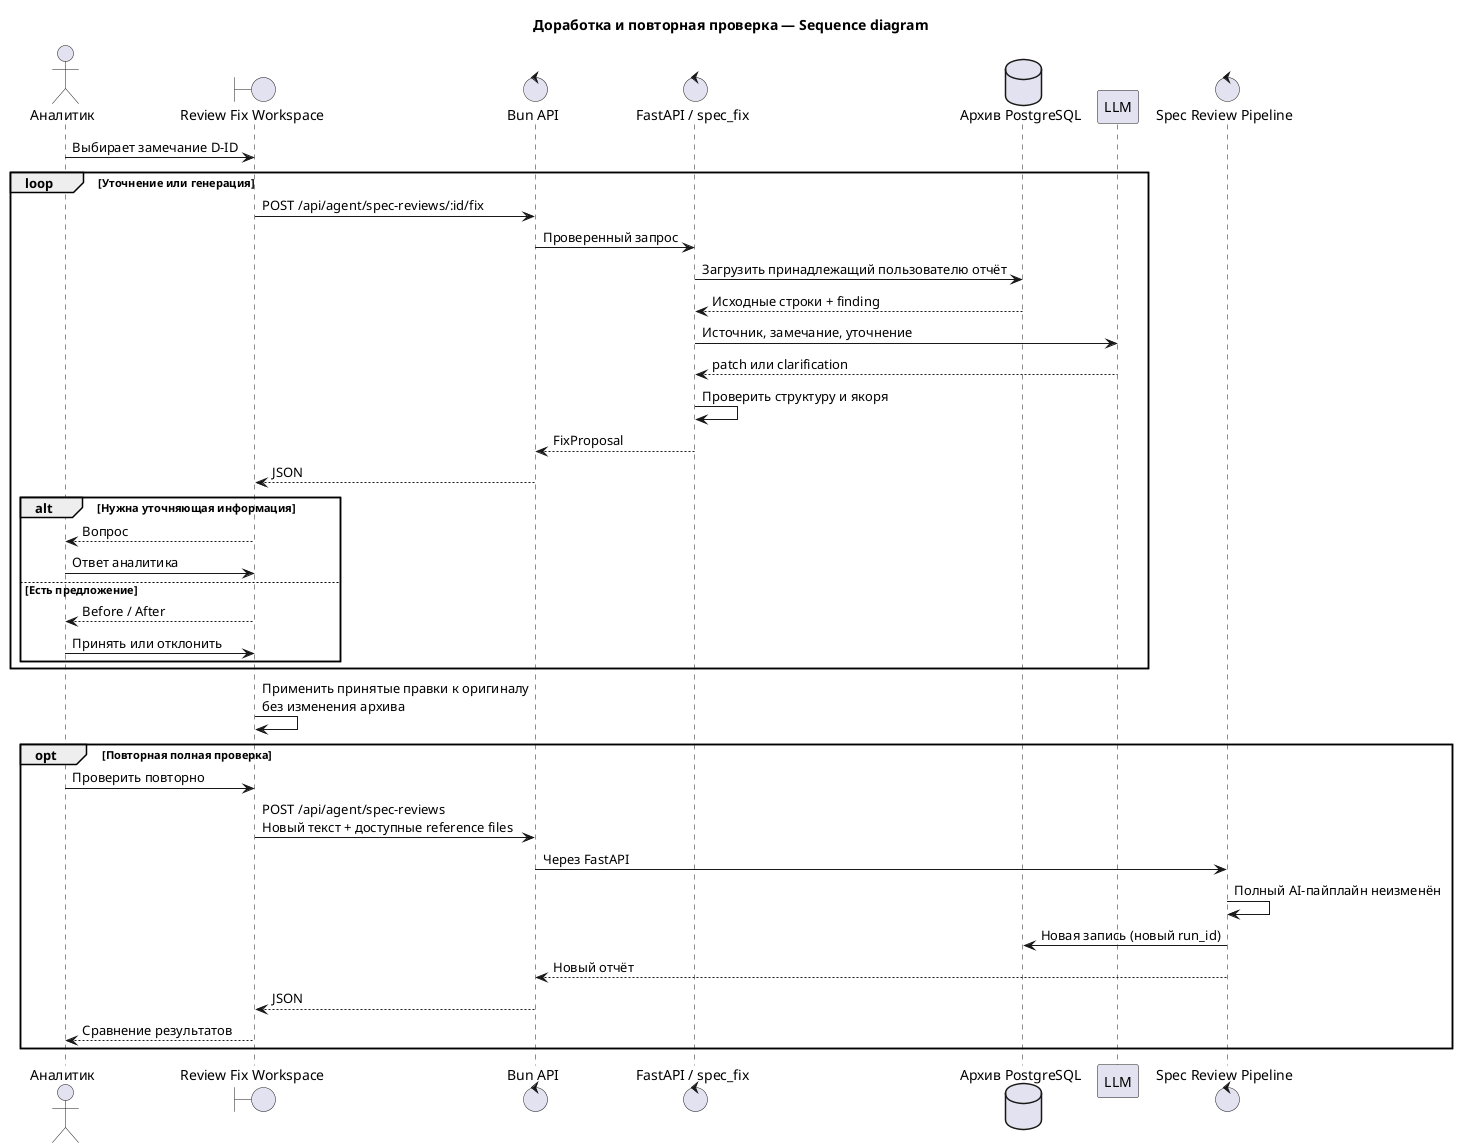

The diagram above was rendered by PlantUML. Its source (embedded in the PNG):
@startuml SpecReviewFixSequence
Title Доработка и повторная проверка — Sequence diagram
skinparam shadowing false
actor "Аналитик" as User
boundary "Review Fix Workspace" as UI
control "Bun API" as API
control "FastAPI / spec_fix" as Fix
database "Архив PostgreSQL" as DB
participant "LLM" as Model
control "Spec Review Pipeline" as Review
User -> UI : Выбирает замечание D-ID
loop Уточнение или генерация
  UI -> API : POST /api/agent/spec-reviews/:id/fix
  API -> Fix : Проверенный запрос
  Fix -> DB : Загрузить принадлежащий пользователю отчёт
  DB --> Fix : Исходные строки + finding
  Fix -> Model : Источник, замечание, уточнение
  Model --> Fix : patch или clarification
  Fix -> Fix : Проверить структуру и якоря
  Fix --> API : FixProposal
  API --> UI : JSON
  alt Нужна уточняющая информация
    UI --> User : Вопрос
    User -> UI : Ответ аналитика
  else Есть предложение
    UI --> User : Before / After
    User -> UI : Принять или отклонить
  end
end
UI -> UI : Применить принятые правки к оригиналу\nбез изменения архива
opt Повторная полная проверка
  User -> UI : Проверить повторно
  UI -> API : POST /api/agent/spec-reviews\nНовый текст + доступные reference files
  API -> Review : Через FastAPI
  Review -> Review : Полный AI-пайплайн неизменён
  Review -> DB : Новая запись (новый run_id)
  Review --> API : Новый отчёт
  API --> UI : JSON
  UI --> User : Сравнение результатов
end
@enduml